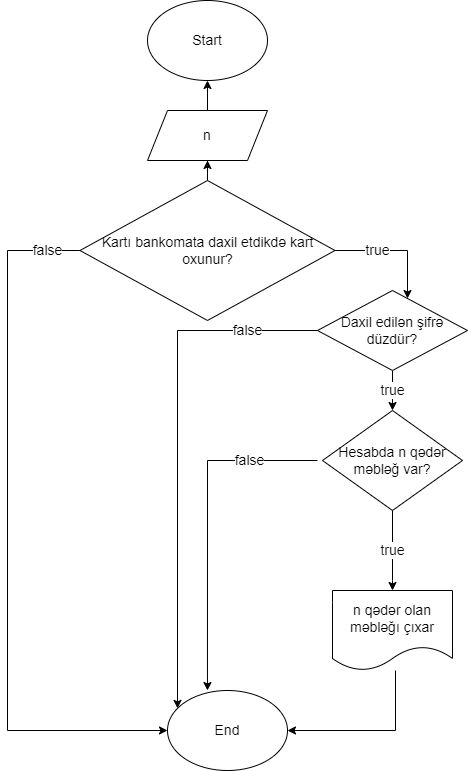

The diagram above was exported from draw.io. Its source (the exported page's mxGraphModel, read from the mxfile embedded in the PNG):
<mxGraphModel dx="526" dy="450" grid="1" gridSize="10" guides="1" tooltips="1" connect="1" arrows="1" fold="1" page="1" pageScale="1" pageWidth="850" pageHeight="1100" math="0" shadow="0">
  <root>
    <mxCell id="0" />
    <mxCell id="1" parent="0" />
    <mxCell id="_54feiuuDt2tZVetRzAN-1" value="&lt;font style=&quot;font-size: 14px;&quot;&gt;Start&lt;/font&gt;" style="ellipse;whiteSpace=wrap;html=1;fontSize=14;" vertex="1" parent="1">
      <mxGeometry x="190" width="120" height="80" as="geometry" />
    </mxCell>
    <mxCell id="_54feiuuDt2tZVetRzAN-3" value="" style="edgeStyle=orthogonalEdgeStyle;rounded=0;orthogonalLoop=1;jettySize=auto;html=1;fontSize=20;" edge="1" parent="1" source="_54feiuuDt2tZVetRzAN-2" target="_54feiuuDt2tZVetRzAN-1">
      <mxGeometry relative="1" as="geometry" />
    </mxCell>
    <mxCell id="_54feiuuDt2tZVetRzAN-2" value="n" style="shape=parallelogram;perimeter=parallelogramPerimeter;whiteSpace=wrap;html=1;fixedSize=1;fontSize=14;" vertex="1" parent="1">
      <mxGeometry x="190" y="110" width="120" height="50" as="geometry" />
    </mxCell>
    <mxCell id="_54feiuuDt2tZVetRzAN-5" value="" style="edgeStyle=orthogonalEdgeStyle;rounded=0;orthogonalLoop=1;jettySize=auto;html=1;fontSize=20;" edge="1" parent="1" source="_54feiuuDt2tZVetRzAN-4" target="_54feiuuDt2tZVetRzAN-2">
      <mxGeometry relative="1" as="geometry" />
    </mxCell>
    <mxCell id="_54feiuuDt2tZVetRzAN-6" value="true" style="edgeStyle=orthogonalEdgeStyle;rounded=0;orthogonalLoop=1;jettySize=auto;html=1;fontSize=14;" edge="1" parent="1" source="_54feiuuDt2tZVetRzAN-4" target="_54feiuuDt2tZVetRzAN-13">
      <mxGeometry x="-0.3061" relative="1" as="geometry">
        <mxPoint x="450" y="340" as="targetPoint" />
        <Array as="points">
          <mxPoint x="450" y="250" />
        </Array>
        <mxPoint as="offset" />
      </mxGeometry>
    </mxCell>
    <mxCell id="_54feiuuDt2tZVetRzAN-11" value="false" style="edgeStyle=orthogonalEdgeStyle;rounded=0;orthogonalLoop=1;jettySize=auto;html=1;fontSize=14;entryX=0;entryY=0.5;entryDx=0;entryDy=0;" edge="1" parent="1" source="_54feiuuDt2tZVetRzAN-4" target="_54feiuuDt2tZVetRzAN-9">
      <mxGeometry x="-0.9033" relative="1" as="geometry">
        <mxPoint x="30" y="690" as="targetPoint" />
        <Array as="points">
          <mxPoint x="50" y="250" />
          <mxPoint x="50" y="730" />
        </Array>
        <mxPoint x="1" as="offset" />
      </mxGeometry>
    </mxCell>
    <mxCell id="_54feiuuDt2tZVetRzAN-4" value="Kartı bankomata daxil etdikdə kart oxunur?" style="rhombus;whiteSpace=wrap;html=1;fontSize=14;" vertex="1" parent="1">
      <mxGeometry x="122.5" y="180" width="255" height="140" as="geometry" />
    </mxCell>
    <mxCell id="_54feiuuDt2tZVetRzAN-9" value="End" style="ellipse;whiteSpace=wrap;html=1;fontSize=14;" vertex="1" parent="1">
      <mxGeometry x="210" y="690" width="120" height="80" as="geometry" />
    </mxCell>
    <mxCell id="_54feiuuDt2tZVetRzAN-14" value="false" style="edgeStyle=orthogonalEdgeStyle;rounded=0;orthogonalLoop=1;jettySize=auto;html=1;fontSize=14;" edge="1" parent="1" source="_54feiuuDt2tZVetRzAN-13" target="_54feiuuDt2tZVetRzAN-9">
      <mxGeometry x="-0.7297" relative="1" as="geometry">
        <mxPoint x="240" y="640" as="targetPoint" />
        <Array as="points">
          <mxPoint x="220" y="330" />
        </Array>
        <mxPoint as="offset" />
      </mxGeometry>
    </mxCell>
    <mxCell id="_54feiuuDt2tZVetRzAN-15" value="true" style="edgeStyle=orthogonalEdgeStyle;rounded=0;orthogonalLoop=1;jettySize=auto;html=1;fontSize=14;" edge="1" parent="1" source="_54feiuuDt2tZVetRzAN-13">
      <mxGeometry relative="1" as="geometry">
        <mxPoint x="435" y="410" as="targetPoint" />
      </mxGeometry>
    </mxCell>
    <mxCell id="_54feiuuDt2tZVetRzAN-13" value="Daxil edilən şifrə düzdür?" style="rhombus;whiteSpace=wrap;html=1;fontSize=14;" vertex="1" parent="1">
      <mxGeometry x="360" y="290" width="150" height="80" as="geometry" />
    </mxCell>
    <mxCell id="_54feiuuDt2tZVetRzAN-17" value="false" style="edgeStyle=orthogonalEdgeStyle;rounded=0;orthogonalLoop=1;jettySize=auto;html=1;fontSize=14;entryX=0.333;entryY=0;entryDx=0;entryDy=0;entryPerimeter=0;" edge="1" parent="1" target="_54feiuuDt2tZVetRzAN-9">
      <mxGeometry x="-0.6" relative="1" as="geometry">
        <mxPoint x="280" y="450" as="targetPoint" />
        <mxPoint x="360" y="460" as="sourcePoint" />
        <mxPoint as="offset" />
      </mxGeometry>
    </mxCell>
    <mxCell id="_54feiuuDt2tZVetRzAN-20" value="true" style="edgeStyle=orthogonalEdgeStyle;rounded=0;orthogonalLoop=1;jettySize=auto;html=1;fontSize=14;entryX=0.5;entryY=0;entryDx=0;entryDy=0;" edge="1" parent="1" source="_54feiuuDt2tZVetRzAN-16" target="_54feiuuDt2tZVetRzAN-22">
      <mxGeometry relative="1" as="geometry">
        <mxPoint x="435" y="550" as="targetPoint" />
        <Array as="points">
          <mxPoint x="435" y="580" />
        </Array>
      </mxGeometry>
    </mxCell>
    <mxCell id="_54feiuuDt2tZVetRzAN-16" value="Hesabda n qədər məbləğ var?" style="rhombus;whiteSpace=wrap;html=1;fontSize=14;" vertex="1" parent="1">
      <mxGeometry x="365" y="410" width="140" height="100" as="geometry" />
    </mxCell>
    <mxCell id="_54feiuuDt2tZVetRzAN-23" style="edgeStyle=orthogonalEdgeStyle;rounded=0;orthogonalLoop=1;jettySize=auto;html=1;fontSize=14;entryX=1;entryY=0.5;entryDx=0;entryDy=0;" edge="1" parent="1" source="_54feiuuDt2tZVetRzAN-22" target="_54feiuuDt2tZVetRzAN-9">
      <mxGeometry relative="1" as="geometry">
        <mxPoint x="438" y="750" as="targetPoint" />
        <Array as="points">
          <mxPoint x="438" y="730" />
        </Array>
      </mxGeometry>
    </mxCell>
    <mxCell id="_54feiuuDt2tZVetRzAN-22" value="n qədər olan məbləğı çıxar" style="shape=document;whiteSpace=wrap;html=1;boundedLbl=1;fontSize=14;" vertex="1" parent="1">
      <mxGeometry x="375" y="590" width="120" height="80" as="geometry" />
    </mxCell>
  </root>
</mxGraphModel>